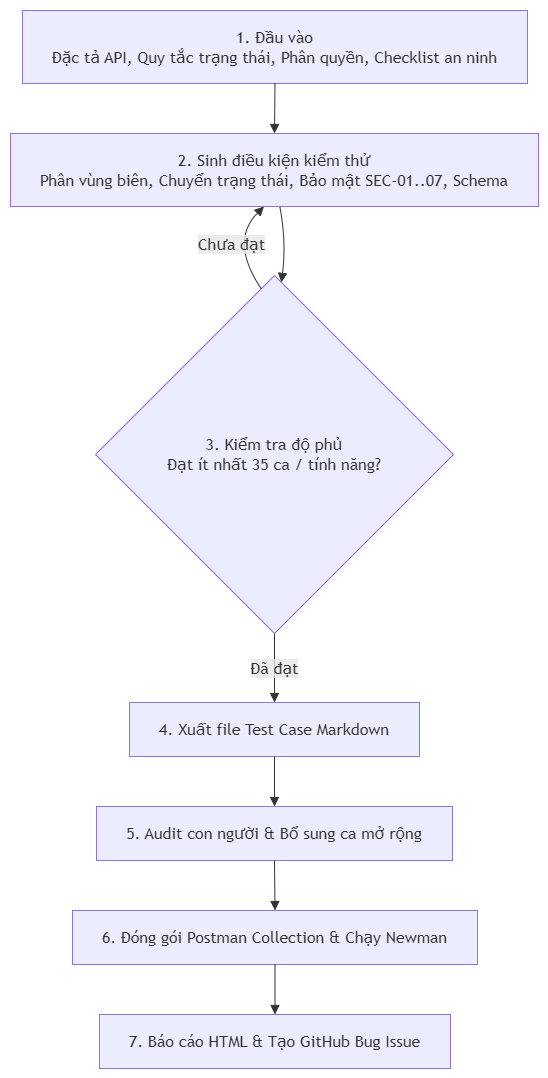

The diagram above was exported from draw.io. Its source (the exported page's mxGraphModel, read from the mxfile embedded in the PNG):
<mxGraphModel dx="2060" dy="1054" grid="1" gridSize="10" guides="1" tooltips="1" connect="1" arrows="1" fold="1" page="1" pageScale="1" pageWidth="827" pageHeight="1169" math="0" shadow="0">
  <root>
    <mxCell id="0" />
    <mxCell id="1" parent="0" />
    <UserObject label="" mermaidData="{&#10;  &quot;data&quot;: &quot;\nflowchart TD\n    A[\&quot;1. Đầu vào&lt;br/&gt;Đặc tả API, Quy tắc trạng thái, Phân quyền, Checklist an ninh\&quot;] --&gt; B[\&quot;2. Sinh điều kiện kiểm thử&lt;br/&gt;Phân vùng biên, Chuyển trạng thái, Bảo mật SEC-01..07, Schema\&quot;]\n    B --&gt; C{\&quot;3. Kiểm tra độ phủ&lt;br/&gt;Đạt ít nhất 35 ca / tính năng?\&quot;}\n    C -- Chưa đạt --&gt; B\n    C -- Đã đạt --&gt; D[\&quot;4. Xuất file Test Case Markdown\&quot;]\n    D --&gt; E[\&quot;5. Audit con người &amp; Bổ sung ca mở rộng\&quot;]\n    E --&gt; F[\&quot;6. Đóng gói Postman Collection &amp; Chạy Newman\&quot;]\n    F --&gt; G[\&quot;7. Báo cáo HTML &amp; Tạo GitHub Bug Issue\&quot;]\n\n&quot;,&#10;  &quot;config&quot;: null&#10;}" id="jK1nTYksPnJSKpiTLhYm-1">
      <mxCell connectable="0" parent="1" style="group;transparentBounds=1;editIcon=1;lockedGroup=0;groupPadding=10;" vertex="1">
        <mxGeometry as="geometry" />
      </mxCell>
    </UserObject>
    <UserObject label="1. Đầu vào&#10;Đặc tả API, Quy tắc trạng thái, Phân quyền, Checklist an ninh" mermaidId="n:A" mermaidBaseStyle="html=1;whiteSpace=wrap;strokeWidth=1;fillColor=light-dark(#ECECFF,#1f2020);strokeColor=light-dark(#9370DB,#cccccc);fontColor=light-dark(#333333,#cccccc);fontFamily=Trebuchet MS,Verdana,Arial,sans-serif;fontSize=16;" mermaidBaseValue="1. Đầu vào&#10;Đặc tả API, Quy tắc trạng thái, Phân quyền, Checklist an ninh" id="jK1nTYksPnJSKpiTLhYm-2">
      <mxCell parent="jK1nTYksPnJSKpiTLhYm-1" style="html=1;whiteSpace=wrap;strokeWidth=1;fillColor=light-dark(#ECECFF,#1f2020);strokeColor=light-dark(#9370DB,#cccccc);fontColor=light-dark(#333333,#cccccc);fontFamily=Trebuchet MS,Verdana,Arial,sans-serif;fontSize=16;" vertex="1">
        <mxGeometry height="73" width="505" x="42" y="30" as="geometry" />
      </mxCell>
    </UserObject>
    <UserObject label="2. Sinh điều kiện kiểm thử&#10;Phân vùng biên, Chuyển trạng thái, Bảo mật SEC-01..07, Schema" mermaidId="n:B" mermaidBaseStyle="html=1;whiteSpace=wrap;strokeWidth=1;fillColor=light-dark(#ECECFF,#1f2020);strokeColor=light-dark(#9370DB,#cccccc);fontColor=light-dark(#333333,#cccccc);fontFamily=Trebuchet MS,Verdana,Arial,sans-serif;fontSize=16;" mermaidBaseValue="2. Sinh điều kiện kiểm thử&#10;Phân vùng biên, Chuyển trạng thái, Bảo mật SEC-01..07, Schema" id="jK1nTYksPnJSKpiTLhYm-3">
      <mxCell parent="jK1nTYksPnJSKpiTLhYm-1" style="html=1;whiteSpace=wrap;strokeWidth=1;fillColor=light-dark(#ECECFF,#1f2020);strokeColor=light-dark(#9370DB,#cccccc);fontColor=light-dark(#333333,#cccccc);fontFamily=Trebuchet MS,Verdana,Arial,sans-serif;fontSize=16;" vertex="1">
        <mxGeometry height="73" width="528" x="30" y="153" as="geometry" />
      </mxCell>
    </UserObject>
    <UserObject label="3. Kiểm tra độ phủ&#10;Đạt ít nhất 35 ca / tính năng?" mermaidId="n:C" mermaidBaseStyle="rhombus;html=1;strokeWidth=1;whiteSpace=wrap;fillColor=light-dark(#ECECFF,#1f2020);strokeColor=light-dark(#9370DB,#cccccc);fontColor=light-dark(#333333,#cccccc);fontFamily=Trebuchet MS,Verdana,Arial,sans-serif;fontSize=16;" mermaidBaseValue="3. Kiểm tra độ phủ&#10;Đạt ít nhất 35 ca / tính năng?" id="jK1nTYksPnJSKpiTLhYm-4">
      <mxCell parent="jK1nTYksPnJSKpiTLhYm-1" style="rhombus;html=1;strokeWidth=1;whiteSpace=wrap;fillColor=light-dark(#ECECFF,#1f2020);strokeColor=light-dark(#9370DB,#cccccc);fontColor=light-dark(#333333,#cccccc);fontFamily=Trebuchet MS,Verdana,Arial,sans-serif;fontSize=16;" vertex="1">
        <mxGeometry height="358" width="358" x="115" y="295" as="geometry" />
      </mxCell>
    </UserObject>
    <UserObject label="4. Xuất file Test Case Markdown" mermaidId="n:D" mermaidBaseStyle="html=1;whiteSpace=wrap;strokeWidth=1;fillColor=light-dark(#ECECFF,#1f2020);strokeColor=light-dark(#9370DB,#cccccc);fontColor=light-dark(#333333,#cccccc);fontFamily=Trebuchet MS,Verdana,Arial,sans-serif;fontSize=16;" mermaidBaseValue="4. Xuất file Test Case Markdown" id="jK1nTYksPnJSKpiTLhYm-5">
      <mxCell parent="jK1nTYksPnJSKpiTLhYm-1" style="html=1;whiteSpace=wrap;strokeWidth=1;fillColor=light-dark(#ECECFF,#1f2020);strokeColor=light-dark(#9370DB,#cccccc);fontColor=light-dark(#333333,#cccccc);fontFamily=Trebuchet MS,Verdana,Arial,sans-serif;fontSize=16;" vertex="1">
        <mxGeometry height="54" width="290" x="149" y="722" as="geometry" />
      </mxCell>
    </UserObject>
    <UserObject label="5. Audit con người &amp; Bổ sung ca mở rộng" mermaidId="n:E" mermaidBaseStyle="html=1;whiteSpace=wrap;strokeWidth=1;fillColor=light-dark(#ECECFF,#1f2020);strokeColor=light-dark(#9370DB,#cccccc);fontColor=light-dark(#333333,#cccccc);fontFamily=Trebuchet MS,Verdana,Arial,sans-serif;fontSize=16;" mermaidBaseValue="5. Audit con người &amp; Bổ sung ca mở rộng" id="jK1nTYksPnJSKpiTLhYm-6">
      <mxCell parent="jK1nTYksPnJSKpiTLhYm-1" style="html=1;whiteSpace=wrap;strokeWidth=1;fillColor=light-dark(#ECECFF,#1f2020);strokeColor=light-dark(#9370DB,#cccccc);fontColor=light-dark(#333333,#cccccc);fontFamily=Trebuchet MS,Verdana,Arial,sans-serif;fontSize=16;" vertex="1">
        <mxGeometry height="54" width="356" x="116" y="826" as="geometry" />
      </mxCell>
    </UserObject>
    <UserObject label="6. Đóng gói Postman Collection &amp; Chạy Newman" mermaidId="n:F" mermaidBaseStyle="html=1;whiteSpace=wrap;strokeWidth=1;fillColor=light-dark(#ECECFF,#1f2020);strokeColor=light-dark(#9370DB,#cccccc);fontColor=light-dark(#333333,#cccccc);fontFamily=Trebuchet MS,Verdana,Arial,sans-serif;fontSize=16;" mermaidBaseValue="6. Đóng gói Postman Collection &amp; Chạy Newman" id="jK1nTYksPnJSKpiTLhYm-7">
      <mxCell parent="jK1nTYksPnJSKpiTLhYm-1" style="html=1;whiteSpace=wrap;strokeWidth=1;fillColor=light-dark(#ECECFF,#1f2020);strokeColor=light-dark(#9370DB,#cccccc);fontColor=light-dark(#333333,#cccccc);fontFamily=Trebuchet MS,Verdana,Arial,sans-serif;fontSize=16;" vertex="1">
        <mxGeometry height="54" width="405" x="92" y="930" as="geometry" />
      </mxCell>
    </UserObject>
    <UserObject label="7. Báo cáo HTML &amp; Tạo GitHub Bug Issue" mermaidId="n:G" mermaidBaseStyle="html=1;whiteSpace=wrap;strokeWidth=1;fillColor=light-dark(#ECECFF,#1f2020);strokeColor=light-dark(#9370DB,#cccccc);fontColor=light-dark(#333333,#cccccc);fontFamily=Trebuchet MS,Verdana,Arial,sans-serif;fontSize=16;" mermaidBaseValue="7. Báo cáo HTML &amp; Tạo GitHub Bug Issue" id="jK1nTYksPnJSKpiTLhYm-8">
      <mxCell parent="jK1nTYksPnJSKpiTLhYm-1" style="html=1;whiteSpace=wrap;strokeWidth=1;fillColor=light-dark(#ECECFF,#1f2020);strokeColor=light-dark(#9370DB,#cccccc);fontColor=light-dark(#333333,#cccccc);fontFamily=Trebuchet MS,Verdana,Arial,sans-serif;fontSize=16;" vertex="1">
        <mxGeometry height="54" width="351" x="119" y="1034" as="geometry" />
      </mxCell>
    </UserObject>
    <UserObject label="" mermaidId="e:A-&gt;B#0" mermaidBaseStyle="curved=1;startArrow=none;endArrow=block;endSize=7;strokeColor=light-dark(#333333,#cccccc);exitX=0.5;exitY=1;entryX=0.5;entryY=0;" mermaidBaseValue="" id="jK1nTYksPnJSKpiTLhYm-9">
      <mxCell edge="1" parent="jK1nTYksPnJSKpiTLhYm-1" source="jK1nTYksPnJSKpiTLhYm-2" style="curved=1;startArrow=none;endArrow=block;endSize=7;strokeColor=light-dark(#333333,#cccccc);exitX=0.5;exitY=1;entryX=0.5;entryY=0;rounded=0;" target="jK1nTYksPnJSKpiTLhYm-3">
        <mxGeometry relative="1" as="geometry">
          <Array as="points" />
        </mxGeometry>
      </mxCell>
    </UserObject>
    <UserObject label="" mermaidId="e:B-&gt;C#0" mermaidBaseStyle="curved=1;startArrow=none;endArrow=block;endSize=7;strokeColor=light-dark(#333333,#cccccc);exitX=0.5113636363636364;exitY=1;entryX=0.5167597765363129;entryY=0;curved=1;exitX=0.51;exitY=1;entryX=0.52;entryY=0;" mermaidBaseValue="" id="jK1nTYksPnJSKpiTLhYm-10">
      <mxCell edge="1" parent="jK1nTYksPnJSKpiTLhYm-1" source="jK1nTYksPnJSKpiTLhYm-3" style="curved=1;startArrow=none;endArrow=block;endSize=7;strokeColor=light-dark(#333333,#cccccc);exitX=0.51;exitY=1;entryX=0.52;entryY=0;rounded=0;" target="jK1nTYksPnJSKpiTLhYm-4">
        <mxGeometry relative="1" as="geometry">
          <mxPoint as="offset" />
          <Array as="points">
            <mxPoint x="306" y="261" />
          </Array>
        </mxGeometry>
      </mxCell>
    </UserObject>
    <UserObject label="Chưa đạt" mermaidId="e:C-&gt;B#0" mermaidBaseStyle="curved=1;startArrow=none;endArrow=block;endSize=7;strokeColor=light-dark(#333333,#cccccc);html=1;fontSize=16;labelBackgroundColor=light-dark(#E8E8E88D,#2a2a2a8D);fontFamily=Trebuchet MS,Verdana,Arial,sans-serif;fontColor=light-dark(#333333,#cccccc);exitX=0.46368715083798884;exitY=0;entryX=0.4753787878787879;entryY=1;curved=1;exitX=0.46;exitY=0;entryX=0.48;entryY=1;" mermaidBaseValue="Chưa đạt" id="jK1nTYksPnJSKpiTLhYm-11">
      <mxCell edge="1" parent="jK1nTYksPnJSKpiTLhYm-1" source="jK1nTYksPnJSKpiTLhYm-4" style="curved=1;startArrow=none;endArrow=block;endSize=7;strokeColor=light-dark(#333333,#cccccc);html=1;fontSize=16;labelBackgroundColor=light-dark(#E8E8E88D,#2a2a2a8D);fontFamily=Trebuchet MS,Verdana,Arial,sans-serif;fontColor=light-dark(#333333,#cccccc);exitX=0.46;exitY=0;entryX=0.48;entryY=1;rounded=0;" target="jK1nTYksPnJSKpiTLhYm-3">
        <mxGeometry relative="1" as="geometry">
          <mxPoint as="offset" />
          <Array as="points">
            <mxPoint x="249" y="261" />
          </Array>
        </mxGeometry>
      </mxCell>
    </UserObject>
    <UserObject label="Đã đạt" mermaidId="e:C-&gt;D#0" mermaidBaseStyle="curved=1;startArrow=none;endArrow=block;endSize=7;strokeColor=light-dark(#333333,#cccccc);html=1;fontSize=16;labelBackgroundColor=light-dark(#E8E8E88D,#2a2a2a8D);fontFamily=Trebuchet MS,Verdana,Arial,sans-serif;fontColor=light-dark(#333333,#cccccc);exitX=0.5;exitY=1;entryX=0.5;entryY=0;" mermaidBaseValue="Đã đạt" id="jK1nTYksPnJSKpiTLhYm-12">
      <mxCell edge="1" parent="jK1nTYksPnJSKpiTLhYm-1" source="jK1nTYksPnJSKpiTLhYm-4" style="curved=1;startArrow=none;endArrow=block;endSize=7;strokeColor=light-dark(#333333,#cccccc);html=1;fontSize=16;labelBackgroundColor=light-dark(#E8E8E88D,#2a2a2a8D);fontFamily=Trebuchet MS,Verdana,Arial,sans-serif;fontColor=light-dark(#333333,#cccccc);exitX=0.5;exitY=1;entryX=0.5;entryY=0;rounded=0;" target="jK1nTYksPnJSKpiTLhYm-5">
        <mxGeometry relative="1" as="geometry">
          <Array as="points" />
        </mxGeometry>
      </mxCell>
    </UserObject>
    <UserObject label="" mermaidId="e:D-&gt;E#0" mermaidBaseStyle="curved=1;startArrow=none;endArrow=block;endSize=7;strokeColor=light-dark(#333333,#cccccc);exitX=0.5;exitY=1;entryX=0.5;entryY=0;" mermaidBaseValue="" id="jK1nTYksPnJSKpiTLhYm-13">
      <mxCell edge="1" parent="jK1nTYksPnJSKpiTLhYm-1" source="jK1nTYksPnJSKpiTLhYm-5" style="curved=1;startArrow=none;endArrow=block;endSize=7;strokeColor=light-dark(#333333,#cccccc);exitX=0.5;exitY=1;entryX=0.5;entryY=0;rounded=0;" target="jK1nTYksPnJSKpiTLhYm-6">
        <mxGeometry relative="1" as="geometry">
          <Array as="points" />
        </mxGeometry>
      </mxCell>
    </UserObject>
    <UserObject label="" mermaidId="e:E-&gt;F#0" mermaidBaseStyle="curved=1;startArrow=none;endArrow=block;endSize=7;strokeColor=light-dark(#333333,#cccccc);exitX=0.5;exitY=1;entryX=0.5;entryY=0;" mermaidBaseValue="" id="jK1nTYksPnJSKpiTLhYm-14">
      <mxCell edge="1" parent="jK1nTYksPnJSKpiTLhYm-1" source="jK1nTYksPnJSKpiTLhYm-6" style="curved=1;startArrow=none;endArrow=block;endSize=7;strokeColor=light-dark(#333333,#cccccc);exitX=0.5;exitY=1;entryX=0.5;entryY=0;rounded=0;" target="jK1nTYksPnJSKpiTLhYm-7">
        <mxGeometry relative="1" as="geometry">
          <Array as="points" />
        </mxGeometry>
      </mxCell>
    </UserObject>
    <UserObject label="" mermaidId="e:F-&gt;G#0" mermaidBaseStyle="curved=1;startArrow=none;endArrow=block;endSize=7;strokeColor=light-dark(#333333,#cccccc);exitX=0.5;exitY=1;entryX=0.5;entryY=0;" mermaidBaseValue="" id="jK1nTYksPnJSKpiTLhYm-15">
      <mxCell edge="1" parent="jK1nTYksPnJSKpiTLhYm-1" source="jK1nTYksPnJSKpiTLhYm-7" style="curved=1;startArrow=none;endArrow=block;endSize=7;strokeColor=light-dark(#333333,#cccccc);exitX=0.5;exitY=1;entryX=0.5;entryY=0;rounded=0;" target="jK1nTYksPnJSKpiTLhYm-8">
        <mxGeometry relative="1" as="geometry">
          <Array as="points" />
        </mxGeometry>
      </mxCell>
    </UserObject>
  </root>
</mxGraphModel>